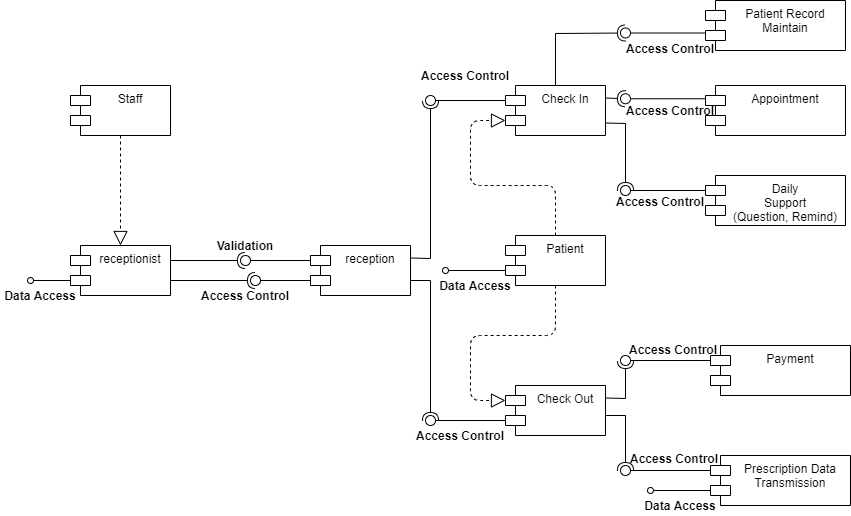

The diagram above was exported from draw.io. Its source (the exported page's mxGraphModel, read from the mxfile embedded in the PNG):
<mxGraphModel dx="1038" dy="548" grid="1" gridSize="10" guides="1" tooltips="1" connect="1" arrows="1" fold="1" page="1" pageScale="1" pageWidth="850" pageHeight="1100" math="0" shadow="0">
  <root>
    <mxCell id="0" />
    <mxCell id="1" parent="0" />
    <mxCell id="agiCMPkpjVXAd9MqZRAL-1" value="Staff" style="shape=module;align=left;spacingLeft=20;align=center;verticalAlign=top;" vertex="1" parent="1">
      <mxGeometry x="120" y="110" width="100" height="50" as="geometry" />
    </mxCell>
    <mxCell id="agiCMPkpjVXAd9MqZRAL-2" value="receptionist" style="shape=module;align=left;spacingLeft=20;align=center;verticalAlign=top;" vertex="1" parent="1">
      <mxGeometry x="120" y="270" width="100" height="50" as="geometry" />
    </mxCell>
    <mxCell id="agiCMPkpjVXAd9MqZRAL-4" value="" style="endArrow=none;html=1;entryX=0;entryY=0;entryDx=0;entryDy=35;entryPerimeter=0;startArrow=oval;startFill=0;" edge="1" parent="1" target="agiCMPkpjVXAd9MqZRAL-2">
      <mxGeometry width="50" height="50" relative="1" as="geometry">
        <mxPoint x="80" y="305" as="sourcePoint" />
        <mxPoint x="270" y="300" as="targetPoint" />
      </mxGeometry>
    </mxCell>
    <mxCell id="agiCMPkpjVXAd9MqZRAL-5" value="Data Access" style="text;html=1;strokeColor=none;fillColor=none;align=center;verticalAlign=middle;whiteSpace=wrap;rounded=0;fontStyle=1" vertex="1" parent="1">
      <mxGeometry x="50" y="310" width="80" height="20" as="geometry" />
    </mxCell>
    <mxCell id="agiCMPkpjVXAd9MqZRAL-8" value="reception" style="shape=module;align=left;spacingLeft=20;align=center;verticalAlign=top;" vertex="1" parent="1">
      <mxGeometry x="360" y="270" width="100" height="50" as="geometry" />
    </mxCell>
    <mxCell id="agiCMPkpjVXAd9MqZRAL-9" value="" style="rounded=0;orthogonalLoop=1;jettySize=auto;html=1;endArrow=none;endFill=0;exitX=0;exitY=0;exitDx=0;exitDy=35;exitPerimeter=0;" edge="1" target="agiCMPkpjVXAd9MqZRAL-11" parent="1" source="agiCMPkpjVXAd9MqZRAL-8">
      <mxGeometry relative="1" as="geometry">
        <mxPoint x="280" y="295" as="sourcePoint" />
      </mxGeometry>
    </mxCell>
    <mxCell id="agiCMPkpjVXAd9MqZRAL-10" value="" style="rounded=0;orthogonalLoop=1;jettySize=auto;html=1;endArrow=halfCircle;endFill=0;entryX=0.5;entryY=0.5;entryDx=0;entryDy=0;endSize=6;strokeWidth=1;" edge="1" target="agiCMPkpjVXAd9MqZRAL-11" parent="1">
      <mxGeometry relative="1" as="geometry">
        <mxPoint x="220" y="305" as="sourcePoint" />
      </mxGeometry>
    </mxCell>
    <mxCell id="agiCMPkpjVXAd9MqZRAL-11" value="" style="ellipse;whiteSpace=wrap;html=1;fontFamily=Helvetica;fontSize=12;fontColor=#000000;align=center;strokeColor=#000000;fillColor=#ffffff;points=[];aspect=fixed;resizable=0;direction=west;" vertex="1" parent="1">
      <mxGeometry x="300" y="300" width="10" height="10" as="geometry" />
    </mxCell>
    <mxCell id="agiCMPkpjVXAd9MqZRAL-13" value="Access Control" style="text;html=1;strokeColor=none;fillColor=none;align=center;verticalAlign=middle;whiteSpace=wrap;rounded=0;fontStyle=1" vertex="1" parent="1">
      <mxGeometry x="245" y="310" width="100" height="20" as="geometry" />
    </mxCell>
    <mxCell id="agiCMPkpjVXAd9MqZRAL-15" value="Validation" style="text;html=1;strokeColor=none;fillColor=none;align=center;verticalAlign=middle;whiteSpace=wrap;rounded=0;fontStyle=1" vertex="1" parent="1">
      <mxGeometry x="245" y="260" width="100" height="20" as="geometry" />
    </mxCell>
    <mxCell id="agiCMPkpjVXAd9MqZRAL-20" value="" style="rounded=0;orthogonalLoop=1;jettySize=auto;html=1;endArrow=none;endFill=0;exitX=0;exitY=0;exitDx=0;exitDy=15;exitPerimeter=0;" edge="1" target="agiCMPkpjVXAd9MqZRAL-22" parent="1" source="agiCMPkpjVXAd9MqZRAL-8">
      <mxGeometry relative="1" as="geometry">
        <mxPoint x="590" y="435" as="sourcePoint" />
      </mxGeometry>
    </mxCell>
    <mxCell id="agiCMPkpjVXAd9MqZRAL-21" value="" style="rounded=0;orthogonalLoop=1;jettySize=auto;html=1;endArrow=halfCircle;endFill=0;entryX=0.5;entryY=0.5;entryDx=0;entryDy=0;endSize=6;strokeWidth=1;" edge="1" target="agiCMPkpjVXAd9MqZRAL-22" parent="1">
      <mxGeometry relative="1" as="geometry">
        <mxPoint x="220" y="285" as="sourcePoint" />
      </mxGeometry>
    </mxCell>
    <mxCell id="agiCMPkpjVXAd9MqZRAL-22" value="" style="ellipse;whiteSpace=wrap;html=1;fontFamily=Helvetica;fontSize=12;fontColor=#000000;align=center;strokeColor=#000000;fillColor=#ffffff;points=[];aspect=fixed;resizable=0;" vertex="1" parent="1">
      <mxGeometry x="290" y="280" width="10" height="10" as="geometry" />
    </mxCell>
    <mxCell id="agiCMPkpjVXAd9MqZRAL-26" value="" style="endArrow=block;dashed=1;endFill=0;endSize=12;html=1;exitX=0.5;exitY=1;exitDx=0;exitDy=0;" edge="1" parent="1" source="agiCMPkpjVXAd9MqZRAL-1" target="agiCMPkpjVXAd9MqZRAL-2">
      <mxGeometry width="160" relative="1" as="geometry">
        <mxPoint x="170" y="170" as="sourcePoint" />
        <mxPoint x="330" y="160" as="targetPoint" />
      </mxGeometry>
    </mxCell>
    <mxCell id="agiCMPkpjVXAd9MqZRAL-34" value="Check Out" style="shape=module;align=left;spacingLeft=20;align=center;verticalAlign=top;" vertex="1" parent="1">
      <mxGeometry x="555" y="410" width="100" height="50" as="geometry" />
    </mxCell>
    <mxCell id="agiCMPkpjVXAd9MqZRAL-35" value="" style="rounded=0;orthogonalLoop=1;jettySize=auto;html=1;endArrow=none;endFill=0;exitX=0;exitY=0;exitDx=0;exitDy=35;exitPerimeter=0;" edge="1" parent="1" source="agiCMPkpjVXAd9MqZRAL-34" target="agiCMPkpjVXAd9MqZRAL-37">
      <mxGeometry relative="1" as="geometry">
        <mxPoint x="475" y="435" as="sourcePoint" />
      </mxGeometry>
    </mxCell>
    <mxCell id="agiCMPkpjVXAd9MqZRAL-36" value="" style="rounded=0;orthogonalLoop=1;jettySize=auto;html=1;endArrow=halfCircle;endFill=0;entryX=0.5;entryY=0.5;entryDx=0;entryDy=0;endSize=6;strokeWidth=1;" edge="1" parent="1" target="agiCMPkpjVXAd9MqZRAL-37">
      <mxGeometry relative="1" as="geometry">
        <mxPoint x="460" y="305" as="sourcePoint" />
        <Array as="points">
          <mxPoint x="480" y="305" />
        </Array>
      </mxGeometry>
    </mxCell>
    <mxCell id="agiCMPkpjVXAd9MqZRAL-37" value="" style="ellipse;whiteSpace=wrap;html=1;fontFamily=Helvetica;fontSize=12;fontColor=#000000;align=center;strokeColor=#000000;fillColor=#ffffff;points=[];aspect=fixed;resizable=0;direction=west;" vertex="1" parent="1">
      <mxGeometry x="475" y="440" width="10" height="10" as="geometry" />
    </mxCell>
    <mxCell id="agiCMPkpjVXAd9MqZRAL-39" value="Access Control" style="text;html=1;strokeColor=none;fillColor=none;align=center;verticalAlign=middle;whiteSpace=wrap;rounded=0;fontStyle=1" vertex="1" parent="1">
      <mxGeometry x="465" y="90" width="100" height="20" as="geometry" />
    </mxCell>
    <mxCell id="agiCMPkpjVXAd9MqZRAL-40" value="" style="rounded=0;orthogonalLoop=1;jettySize=auto;html=1;endArrow=none;endFill=0;exitX=0;exitY=0;exitDx=0;exitDy=15;exitPerimeter=0;" edge="1" parent="1" source="agiCMPkpjVXAd9MqZRAL-44" target="agiCMPkpjVXAd9MqZRAL-42">
      <mxGeometry relative="1" as="geometry">
        <mxPoint x="565" y="115" as="sourcePoint" />
        <mxPoint x="485" y="145" as="targetPoint" />
      </mxGeometry>
    </mxCell>
    <mxCell id="agiCMPkpjVXAd9MqZRAL-41" value="" style="rounded=0;orthogonalLoop=1;jettySize=auto;html=1;endArrow=halfCircle;endFill=0;entryX=0.5;entryY=0.5;entryDx=0;entryDy=0;endSize=6;strokeWidth=1;exitX=1;exitY=0.25;exitDx=0;exitDy=0;" edge="1" parent="1" target="agiCMPkpjVXAd9MqZRAL-42" source="agiCMPkpjVXAd9MqZRAL-8">
      <mxGeometry relative="1" as="geometry">
        <mxPoint x="425" y="145" as="sourcePoint" />
        <Array as="points">
          <mxPoint x="480" y="283" />
        </Array>
      </mxGeometry>
    </mxCell>
    <mxCell id="agiCMPkpjVXAd9MqZRAL-42" value="" style="ellipse;whiteSpace=wrap;html=1;fontFamily=Helvetica;fontSize=12;fontColor=#000000;align=center;strokeColor=#000000;fillColor=#ffffff;points=[];aspect=fixed;resizable=0;" vertex="1" parent="1">
      <mxGeometry x="475" y="120" width="10" height="10" as="geometry" />
    </mxCell>
    <mxCell id="agiCMPkpjVXAd9MqZRAL-44" value="Check In" style="shape=module;align=left;spacingLeft=20;align=center;verticalAlign=top;" vertex="1" parent="1">
      <mxGeometry x="555" y="110" width="100" height="50" as="geometry" />
    </mxCell>
    <mxCell id="agiCMPkpjVXAd9MqZRAL-45" value="Access Control" style="text;html=1;strokeColor=none;fillColor=none;align=center;verticalAlign=middle;whiteSpace=wrap;rounded=0;fontStyle=1" vertex="1" parent="1">
      <mxGeometry x="460" y="450" width="100" height="20" as="geometry" />
    </mxCell>
    <mxCell id="agiCMPkpjVXAd9MqZRAL-50" value="Patient" style="shape=module;align=left;spacingLeft=20;align=center;verticalAlign=top;" vertex="1" parent="1">
      <mxGeometry x="555" y="260" width="100" height="50" as="geometry" />
    </mxCell>
    <mxCell id="agiCMPkpjVXAd9MqZRAL-51" value="" style="endArrow=none;html=1;entryX=0;entryY=0;entryDx=0;entryDy=35;entryPerimeter=0;startArrow=oval;startFill=0;" edge="1" parent="1" target="agiCMPkpjVXAd9MqZRAL-50">
      <mxGeometry width="50" height="50" relative="1" as="geometry">
        <mxPoint x="495" y="295" as="sourcePoint" />
        <mxPoint x="465" y="95" as="targetPoint" />
      </mxGeometry>
    </mxCell>
    <mxCell id="agiCMPkpjVXAd9MqZRAL-52" value="Data Access" style="text;html=1;strokeColor=none;fillColor=none;align=center;verticalAlign=middle;whiteSpace=wrap;rounded=0;fontStyle=1" vertex="1" parent="1">
      <mxGeometry x="485" y="300" width="80" height="20" as="geometry" />
    </mxCell>
    <mxCell id="agiCMPkpjVXAd9MqZRAL-53" value="" style="endArrow=block;dashed=1;endFill=0;endSize=12;html=1;exitX=0.5;exitY=0;exitDx=0;exitDy=0;entryX=0;entryY=0;entryDx=0;entryDy=35;entryPerimeter=0;" edge="1" parent="1" source="agiCMPkpjVXAd9MqZRAL-50" target="agiCMPkpjVXAd9MqZRAL-44">
      <mxGeometry width="160" relative="1" as="geometry">
        <mxPoint x="610" y="250" as="sourcePoint" />
        <mxPoint x="520" y="150" as="targetPoint" />
        <Array as="points">
          <mxPoint x="605" y="210" />
          <mxPoint x="520" y="210" />
          <mxPoint x="520" y="145" />
        </Array>
      </mxGeometry>
    </mxCell>
    <mxCell id="agiCMPkpjVXAd9MqZRAL-55" value="" style="endArrow=block;dashed=1;endFill=0;endSize=12;html=1;entryX=0;entryY=0;entryDx=0;entryDy=15;entryPerimeter=0;exitX=0.5;exitY=1;exitDx=0;exitDy=0;" edge="1" parent="1" source="agiCMPkpjVXAd9MqZRAL-50" target="agiCMPkpjVXAd9MqZRAL-34">
      <mxGeometry width="160" relative="1" as="geometry">
        <mxPoint x="610" y="310" as="sourcePoint" />
        <mxPoint x="550" y="430" as="targetPoint" />
        <Array as="points">
          <mxPoint x="605" y="360" />
          <mxPoint x="520" y="360" />
          <mxPoint x="520" y="425" />
        </Array>
      </mxGeometry>
    </mxCell>
    <mxCell id="agiCMPkpjVXAd9MqZRAL-56" value="Patient Record&#10;Maintain" style="shape=module;align=left;spacingLeft=20;align=center;verticalAlign=top;" vertex="1" parent="1">
      <mxGeometry x="755" y="25" width="140" height="50" as="geometry" />
    </mxCell>
    <mxCell id="agiCMPkpjVXAd9MqZRAL-57" value="Appointment" style="shape=module;align=left;spacingLeft=20;align=center;verticalAlign=top;" vertex="1" parent="1">
      <mxGeometry x="755" y="110" width="140" height="50" as="geometry" />
    </mxCell>
    <mxCell id="agiCMPkpjVXAd9MqZRAL-58" value="Daily&#10;Support&#10;(Question, Remind)" style="shape=module;align=left;spacingLeft=20;align=center;verticalAlign=top;" vertex="1" parent="1">
      <mxGeometry x="755" y="200" width="140" height="50" as="geometry" />
    </mxCell>
    <mxCell id="agiCMPkpjVXAd9MqZRAL-59" value="Payment" style="shape=module;align=left;spacingLeft=20;align=center;verticalAlign=top;" vertex="1" parent="1">
      <mxGeometry x="760" y="370" width="140" height="50" as="geometry" />
    </mxCell>
    <mxCell id="agiCMPkpjVXAd9MqZRAL-60" value="Prescription Data&#10;Transmission" style="shape=module;align=left;spacingLeft=20;align=center;verticalAlign=top;" vertex="1" parent="1">
      <mxGeometry x="760" y="480" width="140" height="50" as="geometry" />
    </mxCell>
    <mxCell id="agiCMPkpjVXAd9MqZRAL-67" value="" style="rounded=0;orthogonalLoop=1;jettySize=auto;html=1;endArrow=none;endFill=0;exitX=0;exitY=0;exitDx=0;exitDy=15;exitPerimeter=0;" edge="1" parent="1" target="agiCMPkpjVXAd9MqZRAL-69" source="agiCMPkpjVXAd9MqZRAL-60">
      <mxGeometry relative="1" as="geometry">
        <mxPoint x="750" y="580" as="sourcePoint" />
      </mxGeometry>
    </mxCell>
    <mxCell id="agiCMPkpjVXAd9MqZRAL-68" value="" style="rounded=0;orthogonalLoop=1;jettySize=auto;html=1;endArrow=halfCircle;endFill=0;entryX=0.5;entryY=0.5;entryDx=0;entryDy=0;endSize=6;strokeWidth=1;" edge="1" parent="1" target="agiCMPkpjVXAd9MqZRAL-69">
      <mxGeometry relative="1" as="geometry">
        <mxPoint x="655" y="440" as="sourcePoint" />
        <Array as="points">
          <mxPoint x="675" y="440" />
        </Array>
      </mxGeometry>
    </mxCell>
    <mxCell id="agiCMPkpjVXAd9MqZRAL-69" value="" style="ellipse;whiteSpace=wrap;html=1;fontFamily=Helvetica;fontSize=12;fontColor=#000000;align=center;strokeColor=#000000;fillColor=#ffffff;points=[];aspect=fixed;resizable=0;direction=west;" vertex="1" parent="1">
      <mxGeometry x="670" y="490" width="10" height="10" as="geometry" />
    </mxCell>
    <mxCell id="agiCMPkpjVXAd9MqZRAL-70" value="Access Control" style="text;html=1;strokeColor=none;fillColor=none;align=center;verticalAlign=middle;whiteSpace=wrap;rounded=0;fontStyle=1" vertex="1" parent="1">
      <mxGeometry x="674" y="473" width="100" height="20" as="geometry" />
    </mxCell>
    <mxCell id="agiCMPkpjVXAd9MqZRAL-72" value="" style="rounded=0;orthogonalLoop=1;jettySize=auto;html=1;endArrow=none;endFill=0;exitX=0;exitY=0;exitDx=0;exitDy=15;exitPerimeter=0;" edge="1" parent="1" target="agiCMPkpjVXAd9MqZRAL-74" source="agiCMPkpjVXAd9MqZRAL-59">
      <mxGeometry relative="1" as="geometry">
        <mxPoint x="745" y="385" as="sourcePoint" />
      </mxGeometry>
    </mxCell>
    <mxCell id="agiCMPkpjVXAd9MqZRAL-73" value="" style="rounded=0;orthogonalLoop=1;jettySize=auto;html=1;endArrow=halfCircle;endFill=0;entryX=0.5;entryY=0.5;entryDx=0;entryDy=0;endSize=6;strokeWidth=1;exitX=1;exitY=0.25;exitDx=0;exitDy=0;" edge="1" parent="1" target="agiCMPkpjVXAd9MqZRAL-74" source="agiCMPkpjVXAd9MqZRAL-34">
      <mxGeometry relative="1" as="geometry">
        <mxPoint x="655" y="300" as="sourcePoint" />
        <Array as="points">
          <mxPoint x="675" y="423" />
        </Array>
      </mxGeometry>
    </mxCell>
    <mxCell id="agiCMPkpjVXAd9MqZRAL-74" value="" style="ellipse;whiteSpace=wrap;html=1;fontFamily=Helvetica;fontSize=12;fontColor=#000000;align=center;strokeColor=#000000;fillColor=#ffffff;points=[];aspect=fixed;resizable=0;direction=west;" vertex="1" parent="1">
      <mxGeometry x="670" y="380" width="10" height="10" as="geometry" />
    </mxCell>
    <mxCell id="agiCMPkpjVXAd9MqZRAL-75" value="Access Control" style="text;html=1;strokeColor=none;fillColor=none;align=center;verticalAlign=middle;whiteSpace=wrap;rounded=0;fontStyle=1" vertex="1" parent="1">
      <mxGeometry x="673" y="364" width="100" height="20" as="geometry" />
    </mxCell>
    <mxCell id="agiCMPkpjVXAd9MqZRAL-77" value="" style="rounded=0;orthogonalLoop=1;jettySize=auto;html=1;endArrow=none;endFill=0;exitX=0;exitY=0;exitDx=0;exitDy=15;exitPerimeter=0;" edge="1" parent="1" target="agiCMPkpjVXAd9MqZRAL-79" source="agiCMPkpjVXAd9MqZRAL-58">
      <mxGeometry relative="1" as="geometry">
        <mxPoint x="750" y="230" as="sourcePoint" />
      </mxGeometry>
    </mxCell>
    <mxCell id="agiCMPkpjVXAd9MqZRAL-78" value="" style="rounded=0;orthogonalLoop=1;jettySize=auto;html=1;endArrow=halfCircle;endFill=0;entryX=0.5;entryY=0.5;entryDx=0;entryDy=0;endSize=6;strokeWidth=1;exitX=1;exitY=0.75;exitDx=0;exitDy=0;" edge="1" parent="1" target="agiCMPkpjVXAd9MqZRAL-79" source="agiCMPkpjVXAd9MqZRAL-44">
      <mxGeometry relative="1" as="geometry">
        <mxPoint x="655" y="90" as="sourcePoint" />
        <Array as="points">
          <mxPoint x="675" y="148" />
        </Array>
      </mxGeometry>
    </mxCell>
    <mxCell id="agiCMPkpjVXAd9MqZRAL-79" value="" style="ellipse;whiteSpace=wrap;html=1;fontFamily=Helvetica;fontSize=12;fontColor=#000000;align=center;strokeColor=#000000;fillColor=#ffffff;points=[];aspect=fixed;resizable=0;direction=west;" vertex="1" parent="1">
      <mxGeometry x="670" y="210" width="10" height="10" as="geometry" />
    </mxCell>
    <mxCell id="agiCMPkpjVXAd9MqZRAL-80" value="Access Control" style="text;html=1;strokeColor=none;fillColor=none;align=center;verticalAlign=middle;whiteSpace=wrap;rounded=0;fontStyle=1" vertex="1" parent="1">
      <mxGeometry x="660" y="216" width="100" height="20" as="geometry" />
    </mxCell>
    <mxCell id="agiCMPkpjVXAd9MqZRAL-88" value="" style="endArrow=none;html=1;entryX=0;entryY=0;entryDx=0;entryDy=35;entryPerimeter=0;startArrow=oval;startFill=0;" edge="1" parent="1" target="agiCMPkpjVXAd9MqZRAL-60">
      <mxGeometry width="50" height="50" relative="1" as="geometry">
        <mxPoint x="700" y="515" as="sourcePoint" />
        <mxPoint x="750" y="520" as="targetPoint" />
      </mxGeometry>
    </mxCell>
    <mxCell id="agiCMPkpjVXAd9MqZRAL-89" value="Data Access" style="text;html=1;strokeColor=none;fillColor=none;align=center;verticalAlign=middle;whiteSpace=wrap;rounded=0;fontStyle=1" vertex="1" parent="1">
      <mxGeometry x="690" y="520" width="80" height="20" as="geometry" />
    </mxCell>
    <mxCell id="agiCMPkpjVXAd9MqZRAL-94" value="" style="rounded=0;orthogonalLoop=1;jettySize=auto;html=1;endArrow=none;endFill=0;exitX=0;exitY=0;exitDx=0;exitDy=15;exitPerimeter=0;" edge="1" parent="1" target="agiCMPkpjVXAd9MqZRAL-96">
      <mxGeometry relative="1" as="geometry">
        <mxPoint x="755" y="57.5" as="sourcePoint" />
      </mxGeometry>
    </mxCell>
    <mxCell id="agiCMPkpjVXAd9MqZRAL-95" value="" style="rounded=0;orthogonalLoop=1;jettySize=auto;html=1;endArrow=halfCircle;endFill=0;entryX=0.5;entryY=0.5;entryDx=0;entryDy=0;endSize=6;strokeWidth=1;exitX=0.5;exitY=0;exitDx=0;exitDy=0;" edge="1" parent="1" target="agiCMPkpjVXAd9MqZRAL-96" source="agiCMPkpjVXAd9MqZRAL-44">
      <mxGeometry relative="1" as="geometry">
        <mxPoint x="655" y="-10" as="sourcePoint" />
        <Array as="points">
          <mxPoint x="605" y="58" />
        </Array>
      </mxGeometry>
    </mxCell>
    <mxCell id="agiCMPkpjVXAd9MqZRAL-96" value="" style="ellipse;whiteSpace=wrap;html=1;fontFamily=Helvetica;fontSize=12;fontColor=#000000;align=center;strokeColor=#000000;fillColor=#ffffff;points=[];aspect=fixed;resizable=0;direction=west;" vertex="1" parent="1">
      <mxGeometry x="670" y="52.5" width="10" height="10" as="geometry" />
    </mxCell>
    <mxCell id="agiCMPkpjVXAd9MqZRAL-97" value="Access Control" style="text;html=1;strokeColor=none;fillColor=none;align=center;verticalAlign=middle;whiteSpace=wrap;rounded=0;fontStyle=1" vertex="1" parent="1">
      <mxGeometry x="670" y="62.5" width="100" height="20" as="geometry" />
    </mxCell>
    <mxCell id="agiCMPkpjVXAd9MqZRAL-102" value="" style="rounded=0;orthogonalLoop=1;jettySize=auto;html=1;endArrow=none;endFill=0;exitX=0;exitY=0;exitDx=0;exitDy=15;exitPerimeter=0;" edge="1" parent="1" target="agiCMPkpjVXAd9MqZRAL-104">
      <mxGeometry relative="1" as="geometry">
        <mxPoint x="755" y="123.25" as="sourcePoint" />
      </mxGeometry>
    </mxCell>
    <mxCell id="agiCMPkpjVXAd9MqZRAL-103" value="" style="rounded=0;orthogonalLoop=1;jettySize=auto;html=1;endArrow=halfCircle;endFill=0;entryX=0.5;entryY=0.5;entryDx=0;entryDy=0;endSize=6;strokeWidth=1;exitX=1;exitY=0.25;exitDx=0;exitDy=0;" edge="1" parent="1" target="agiCMPkpjVXAd9MqZRAL-104" source="agiCMPkpjVXAd9MqZRAL-44">
      <mxGeometry relative="1" as="geometry">
        <mxPoint x="655" y="55.75" as="sourcePoint" />
        <Array as="points" />
      </mxGeometry>
    </mxCell>
    <mxCell id="agiCMPkpjVXAd9MqZRAL-104" value="" style="ellipse;whiteSpace=wrap;html=1;fontFamily=Helvetica;fontSize=12;fontColor=#000000;align=center;strokeColor=#000000;fillColor=#ffffff;points=[];aspect=fixed;resizable=0;direction=west;" vertex="1" parent="1">
      <mxGeometry x="670" y="118.25" width="10" height="10" as="geometry" />
    </mxCell>
    <mxCell id="agiCMPkpjVXAd9MqZRAL-105" value="Access Control" style="text;html=1;strokeColor=none;fillColor=none;align=center;verticalAlign=middle;whiteSpace=wrap;rounded=0;fontStyle=1" vertex="1" parent="1">
      <mxGeometry x="670" y="125" width="100" height="20" as="geometry" />
    </mxCell>
  </root>
</mxGraphModel>